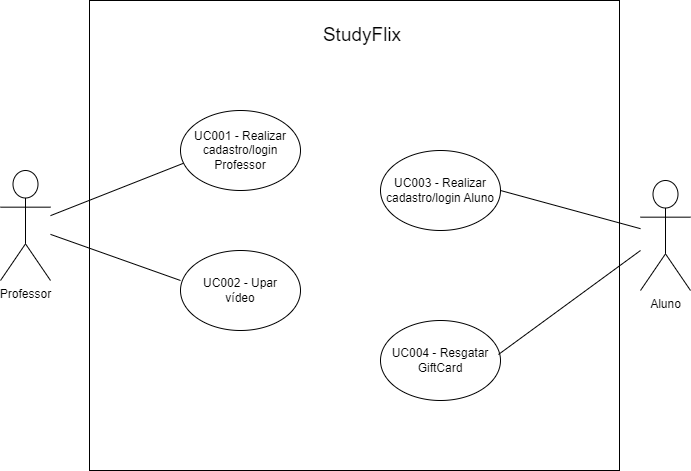

The diagram above was exported from draw.io. Its source (the exported page's mxGraphModel, read from the mxfile embedded in the PNG):
<mxGraphModel dx="1434" dy="782" grid="1" gridSize="10" guides="1" tooltips="1" connect="1" arrows="1" fold="1" page="1" pageScale="1" pageWidth="827" pageHeight="1169" math="0" shadow="0">
  <root>
    <mxCell id="0" />
    <mxCell id="1" parent="0" />
    <mxCell id="J3bz474PWNQfv3ElmiCE-1" value="Professor" style="shape=umlActor;verticalLabelPosition=bottom;verticalAlign=top;html=1;" vertex="1" parent="1">
      <mxGeometry x="60" y="240" width="50" height="110" as="geometry" />
    </mxCell>
    <mxCell id="J3bz474PWNQfv3ElmiCE-2" value="Aluno" style="shape=umlActor;verticalLabelPosition=bottom;verticalAlign=top;html=1;" vertex="1" parent="1">
      <mxGeometry x="700" y="250" width="50" height="110" as="geometry" />
    </mxCell>
    <mxCell id="J3bz474PWNQfv3ElmiCE-4" value="" style="rounded=0;whiteSpace=wrap;html=1;" vertex="1" parent="1">
      <mxGeometry x="149" y="70" width="530" height="470" as="geometry" />
    </mxCell>
    <mxCell id="J3bz474PWNQfv3ElmiCE-5" value="&lt;h2&gt;&lt;font style=&quot;font-size: 19px; font-weight: normal;&quot; face=&quot;Helvetica&quot;&gt;StudyFlix&lt;/font&gt;&lt;/h2&gt;" style="text;html=1;align=center;verticalAlign=middle;whiteSpace=wrap;rounded=0;" vertex="1" parent="1">
      <mxGeometry x="384" y="80" width="76" height="50" as="geometry" />
    </mxCell>
    <mxCell id="J3bz474PWNQfv3ElmiCE-6" value="" style="endArrow=none;html=1;rounded=0;" edge="1" parent="1" source="J3bz474PWNQfv3ElmiCE-1">
      <mxGeometry width="50" height="50" relative="1" as="geometry">
        <mxPoint x="363.33333333333326" y="360" as="sourcePoint" />
        <mxPoint x="250" y="230" as="targetPoint" />
      </mxGeometry>
    </mxCell>
    <mxCell id="J3bz474PWNQfv3ElmiCE-7" value="UC002 - Upar&lt;div&gt;vídeo&lt;/div&gt;" style="ellipse;whiteSpace=wrap;html=1;" vertex="1" parent="1">
      <mxGeometry x="240" y="320" width="120" height="80" as="geometry" />
    </mxCell>
    <mxCell id="J3bz474PWNQfv3ElmiCE-8" value="UC001 - Realizar&lt;div&gt;cadastro/login Professor&lt;/div&gt;" style="ellipse;whiteSpace=wrap;html=1;" vertex="1" parent="1">
      <mxGeometry x="240" y="180" width="120" height="80" as="geometry" />
    </mxCell>
    <mxCell id="J3bz474PWNQfv3ElmiCE-9" value="" style="endArrow=none;html=1;rounded=0;" edge="1" parent="1" source="J3bz474PWNQfv3ElmiCE-1">
      <mxGeometry width="50" height="50" relative="1" as="geometry">
        <mxPoint x="190" y="400" as="sourcePoint" />
        <mxPoint x="240" y="350" as="targetPoint" />
      </mxGeometry>
    </mxCell>
    <mxCell id="J3bz474PWNQfv3ElmiCE-10" value="UC003 - Realizar&lt;div&gt;cadastro/login Aluno&lt;/div&gt;" style="ellipse;whiteSpace=wrap;html=1;" vertex="1" parent="1">
      <mxGeometry x="440" y="220" width="120" height="80" as="geometry" />
    </mxCell>
    <mxCell id="J3bz474PWNQfv3ElmiCE-12" value="" style="endArrow=none;html=1;rounded=0;entryX=1;entryY=0.5;entryDx=0;entryDy=0;" edge="1" parent="1" source="J3bz474PWNQfv3ElmiCE-2" target="J3bz474PWNQfv3ElmiCE-10">
      <mxGeometry width="50" height="50" relative="1" as="geometry">
        <mxPoint x="390" y="430" as="sourcePoint" />
        <mxPoint x="440" y="380" as="targetPoint" />
      </mxGeometry>
    </mxCell>
    <mxCell id="J3bz474PWNQfv3ElmiCE-13" value="UC004 - Resgatar&lt;div&gt;GiftCard&lt;/div&gt;" style="ellipse;whiteSpace=wrap;html=1;" vertex="1" parent="1">
      <mxGeometry x="440" y="390" width="120" height="80" as="geometry" />
    </mxCell>
    <mxCell id="J3bz474PWNQfv3ElmiCE-14" value="" style="endArrow=none;html=1;rounded=0;entryX=0.983;entryY=0.425;entryDx=0;entryDy=0;entryPerimeter=0;" edge="1" parent="1" target="J3bz474PWNQfv3ElmiCE-13">
      <mxGeometry width="50" height="50" relative="1" as="geometry">
        <mxPoint x="700" y="320" as="sourcePoint" />
        <mxPoint x="570" y="270" as="targetPoint" />
      </mxGeometry>
    </mxCell>
  </root>
</mxGraphModel>